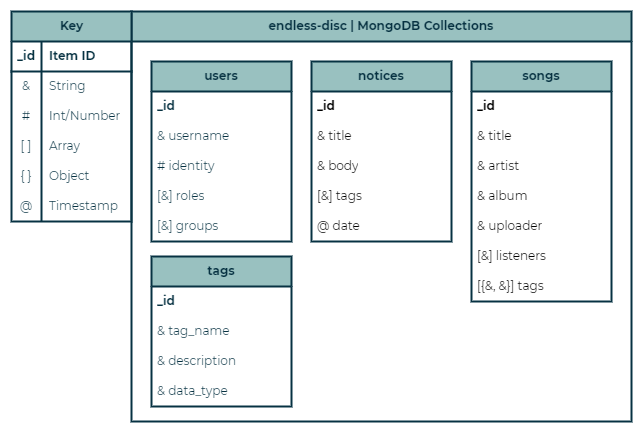

The diagram above was exported from draw.io. Its source (the exported page's mxGraphModel, read from the mxfile embedded in the PNG):
<mxGraphModel dx="1418" dy="820" grid="1" gridSize="10" guides="1" tooltips="1" connect="1" arrows="1" fold="1" page="1" pageScale="1" pageWidth="850" pageHeight="1100" background="none" math="0" shadow="0" extFonts="Permanent Marker^https://fonts.googleapis.com/css?family=Permanent+Marker">
  <root>
    <mxCell id="0" />
    <mxCell id="1" parent="0" />
    <mxCell id="OKIRK60TWcKxzY5UJVyN-18" value="endless-disc | MongoDB Collections" style="swimlane;whiteSpace=wrap;html=1;rounded=0;shadow=0;glass=0;labelBackgroundColor=none;labelBorderColor=none;strokeColor=#073242;strokeWidth=2;fontFamily=Montserrat;fontSize=12;fontColor=#073242;startSize=30;fillColor=#99c1c0;" parent="1" vertex="1">
      <mxGeometry x="230" y="230" width="500" height="410" as="geometry" />
    </mxCell>
    <mxCell id="OKIRK60TWcKxzY5UJVyN-11" value="&lt;b&gt;users&lt;/b&gt;" style="swimlane;fontStyle=0;childLayout=stackLayout;horizontal=1;startSize=30;horizontalStack=0;resizeParent=1;resizeParentMax=0;resizeLast=0;collapsible=1;marginBottom=0;whiteSpace=wrap;html=1;rounded=0;shadow=0;glass=0;labelBackgroundColor=none;labelBorderColor=none;strokeColor=#073242;strokeWidth=2;fontFamily=Montserrat;fontSize=12;fontColor=#073242;fillColor=#99c1c0;" parent="OKIRK60TWcKxzY5UJVyN-18" vertex="1">
      <mxGeometry x="20" y="50" width="140" height="180" as="geometry" />
    </mxCell>
    <mxCell id="OKIRK60TWcKxzY5UJVyN-12" value="&lt;b&gt;_id&lt;/b&gt;" style="text;strokeColor=none;fillColor=none;align=left;verticalAlign=middle;spacingLeft=4;spacingRight=4;overflow=hidden;points=[[0,0.5],[1,0.5]];portConstraint=eastwest;rotatable=0;whiteSpace=wrap;html=1;fontSize=12;fontFamily=Montserrat;fontColor=#073242;" parent="OKIRK60TWcKxzY5UJVyN-11" vertex="1">
      <mxGeometry y="30" width="140" height="30" as="geometry" />
    </mxCell>
    <mxCell id="OKIRK60TWcKxzY5UJVyN-13" value="&amp;amp; username" style="text;strokeColor=none;fillColor=none;align=left;verticalAlign=middle;spacingLeft=4;spacingRight=4;overflow=hidden;points=[[0,0.5],[1,0.5]];portConstraint=eastwest;rotatable=0;whiteSpace=wrap;html=1;fontSize=12;fontFamily=Montserrat;fontColor=#073242;" parent="OKIRK60TWcKxzY5UJVyN-11" vertex="1">
      <mxGeometry y="60" width="140" height="30" as="geometry" />
    </mxCell>
    <mxCell id="OKIRK60TWcKxzY5UJVyN-15" value="# identity" style="text;strokeColor=none;fillColor=none;align=left;verticalAlign=middle;spacingLeft=4;spacingRight=4;overflow=hidden;points=[[0,0.5],[1,0.5]];portConstraint=eastwest;rotatable=0;whiteSpace=wrap;html=1;fontSize=12;fontFamily=Montserrat;fontColor=#073242;" parent="OKIRK60TWcKxzY5UJVyN-11" vertex="1">
      <mxGeometry y="90" width="140" height="30" as="geometry" />
    </mxCell>
    <mxCell id="OKIRK60TWcKxzY5UJVyN-14" value="[&amp;amp;] roles" style="text;strokeColor=none;fillColor=none;align=left;verticalAlign=middle;spacingLeft=4;spacingRight=4;overflow=hidden;points=[[0,0.5],[1,0.5]];portConstraint=eastwest;rotatable=0;whiteSpace=wrap;html=1;fontSize=12;fontFamily=Montserrat;fontColor=#073242;" parent="OKIRK60TWcKxzY5UJVyN-11" vertex="1">
      <mxGeometry y="120" width="140" height="30" as="geometry" />
    </mxCell>
    <mxCell id="OKIRK60TWcKxzY5UJVyN-16" value="[&amp;amp;] groups" style="text;strokeColor=none;fillColor=none;align=left;verticalAlign=middle;spacingLeft=4;spacingRight=4;overflow=hidden;points=[[0,0.5],[1,0.5]];portConstraint=eastwest;rotatable=0;whiteSpace=wrap;html=1;fontSize=12;fontFamily=Montserrat;fontColor=#073242;" parent="OKIRK60TWcKxzY5UJVyN-11" vertex="1">
      <mxGeometry y="150" width="140" height="30" as="geometry" />
    </mxCell>
    <mxCell id="OKIRK60TWcKxzY5UJVyN-5" value="notices" style="swimlane;fontStyle=1;childLayout=stackLayout;horizontal=1;startSize=30;horizontalStack=0;resizeParent=1;resizeParentMax=0;resizeLast=0;collapsible=1;marginBottom=0;whiteSpace=wrap;html=1;fontFamily=Montserrat;fillColor=#99c1c0;strokeColor=#073242;strokeWidth=2;glass=0;rounded=0;shadow=0;fontColor=#073242;labelBackgroundColor=none;labelBorderColor=none;" parent="OKIRK60TWcKxzY5UJVyN-18" vertex="1">
      <mxGeometry x="180" y="50" width="140" height="180" as="geometry" />
    </mxCell>
    <mxCell id="OKIRK60TWcKxzY5UJVyN-6" value="&lt;b&gt;_id&lt;/b&gt;" style="text;strokeColor=none;fillColor=none;align=left;verticalAlign=middle;spacingLeft=4;spacingRight=4;overflow=hidden;points=[[0,0.5],[1,0.5]];portConstraint=eastwest;rotatable=0;whiteSpace=wrap;html=1;fontFamily=Montserrat;" parent="OKIRK60TWcKxzY5UJVyN-5" vertex="1">
      <mxGeometry y="30" width="140" height="30" as="geometry" />
    </mxCell>
    <mxCell id="OKIRK60TWcKxzY5UJVyN-7" value="&amp;amp; title" style="text;strokeColor=none;fillColor=none;align=left;verticalAlign=middle;spacingLeft=4;spacingRight=4;overflow=hidden;points=[[0,0.5],[1,0.5]];portConstraint=eastwest;rotatable=0;whiteSpace=wrap;html=1;fontFamily=Montserrat;" parent="OKIRK60TWcKxzY5UJVyN-5" vertex="1">
      <mxGeometry y="60" width="140" height="30" as="geometry" />
    </mxCell>
    <mxCell id="OKIRK60TWcKxzY5UJVyN-8" value="&amp;amp; body" style="text;strokeColor=none;fillColor=none;align=left;verticalAlign=middle;spacingLeft=4;spacingRight=4;overflow=hidden;points=[[0,0.5],[1,0.5]];portConstraint=eastwest;rotatable=0;whiteSpace=wrap;html=1;fontFamily=Montserrat;" parent="OKIRK60TWcKxzY5UJVyN-5" vertex="1">
      <mxGeometry y="90" width="140" height="30" as="geometry" />
    </mxCell>
    <mxCell id="OKIRK60TWcKxzY5UJVyN-9" value="[&amp;amp;] tags" style="text;strokeColor=none;fillColor=none;align=left;verticalAlign=middle;spacingLeft=4;spacingRight=4;overflow=hidden;points=[[0,0.5],[1,0.5]];portConstraint=eastwest;rotatable=0;whiteSpace=wrap;html=1;fontFamily=Montserrat;" parent="OKIRK60TWcKxzY5UJVyN-5" vertex="1">
      <mxGeometry y="120" width="140" height="30" as="geometry" />
    </mxCell>
    <mxCell id="OKIRK60TWcKxzY5UJVyN-10" value="@ date" style="text;strokeColor=none;fillColor=none;align=left;verticalAlign=middle;spacingLeft=4;spacingRight=4;overflow=hidden;points=[[0,0.5],[1,0.5]];portConstraint=eastwest;rotatable=0;whiteSpace=wrap;html=1;fontFamily=Montserrat;" parent="OKIRK60TWcKxzY5UJVyN-5" vertex="1">
      <mxGeometry y="150" width="140" height="30" as="geometry" />
    </mxCell>
    <mxCell id="OKIRK60TWcKxzY5UJVyN-51" value="songs" style="swimlane;fontStyle=1;childLayout=stackLayout;horizontal=1;startSize=30;horizontalStack=0;resizeParent=1;resizeParentMax=0;resizeLast=0;collapsible=1;marginBottom=0;whiteSpace=wrap;html=1;fontFamily=Montserrat;fillColor=#99c1c0;strokeColor=#073242;strokeWidth=2;glass=0;rounded=0;shadow=0;fontColor=#073242;labelBackgroundColor=none;labelBorderColor=none;" parent="OKIRK60TWcKxzY5UJVyN-18" vertex="1">
      <mxGeometry x="340" y="50" width="140" height="240" as="geometry" />
    </mxCell>
    <mxCell id="OKIRK60TWcKxzY5UJVyN-52" value="&lt;b&gt;_id&lt;/b&gt;" style="text;strokeColor=none;fillColor=none;align=left;verticalAlign=middle;spacingLeft=4;spacingRight=4;overflow=hidden;points=[[0,0.5],[1,0.5]];portConstraint=eastwest;rotatable=0;whiteSpace=wrap;html=1;fontFamily=Montserrat;" parent="OKIRK60TWcKxzY5UJVyN-51" vertex="1">
      <mxGeometry y="30" width="140" height="30" as="geometry" />
    </mxCell>
    <mxCell id="OKIRK60TWcKxzY5UJVyN-53" value="&amp;amp; title" style="text;strokeColor=none;fillColor=none;align=left;verticalAlign=middle;spacingLeft=4;spacingRight=4;overflow=hidden;points=[[0,0.5],[1,0.5]];portConstraint=eastwest;rotatable=0;whiteSpace=wrap;html=1;fontFamily=Montserrat;" parent="OKIRK60TWcKxzY5UJVyN-51" vertex="1">
      <mxGeometry y="60" width="140" height="30" as="geometry" />
    </mxCell>
    <mxCell id="OKIRK60TWcKxzY5UJVyN-54" value="&amp;amp; artist" style="text;strokeColor=none;fillColor=none;align=left;verticalAlign=middle;spacingLeft=4;spacingRight=4;overflow=hidden;points=[[0,0.5],[1,0.5]];portConstraint=eastwest;rotatable=0;whiteSpace=wrap;html=1;fontFamily=Montserrat;" parent="OKIRK60TWcKxzY5UJVyN-51" vertex="1">
      <mxGeometry y="90" width="140" height="30" as="geometry" />
    </mxCell>
    <mxCell id="OKIRK60TWcKxzY5UJVyN-55" value="&amp;amp; album" style="text;strokeColor=none;fillColor=none;align=left;verticalAlign=middle;spacingLeft=4;spacingRight=4;overflow=hidden;points=[[0,0.5],[1,0.5]];portConstraint=eastwest;rotatable=0;whiteSpace=wrap;html=1;fontFamily=Montserrat;" parent="OKIRK60TWcKxzY5UJVyN-51" vertex="1">
      <mxGeometry y="120" width="140" height="30" as="geometry" />
    </mxCell>
    <mxCell id="OKIRK60TWcKxzY5UJVyN-58" value="&amp;amp; uploader" style="text;strokeColor=none;fillColor=none;align=left;verticalAlign=middle;spacingLeft=4;spacingRight=4;overflow=hidden;points=[[0,0.5],[1,0.5]];portConstraint=eastwest;rotatable=0;whiteSpace=wrap;html=1;fontFamily=Montserrat;" parent="OKIRK60TWcKxzY5UJVyN-51" vertex="1">
      <mxGeometry y="150" width="140" height="30" as="geometry" />
    </mxCell>
    <mxCell id="OKIRK60TWcKxzY5UJVyN-59" value="[&amp;amp;] listeners" style="text;strokeColor=none;fillColor=none;align=left;verticalAlign=middle;spacingLeft=4;spacingRight=4;overflow=hidden;points=[[0,0.5],[1,0.5]];portConstraint=eastwest;rotatable=0;whiteSpace=wrap;html=1;fontFamily=Montserrat;" parent="OKIRK60TWcKxzY5UJVyN-51" vertex="1">
      <mxGeometry y="180" width="140" height="30" as="geometry" />
    </mxCell>
    <mxCell id="OKIRK60TWcKxzY5UJVyN-60" value="[{&amp;amp;, &amp;amp;}] tags" style="text;strokeColor=none;fillColor=none;align=left;verticalAlign=middle;spacingLeft=4;spacingRight=4;overflow=hidden;points=[[0,0.5],[1,0.5]];portConstraint=eastwest;rotatable=0;whiteSpace=wrap;html=1;fontFamily=Montserrat;" parent="OKIRK60TWcKxzY5UJVyN-51" vertex="1">
      <mxGeometry y="210" width="140" height="30" as="geometry" />
    </mxCell>
    <mxCell id="OKIRK60TWcKxzY5UJVyN-66" value="&lt;b&gt;tags&lt;/b&gt;" style="swimlane;fontStyle=0;childLayout=stackLayout;horizontal=1;startSize=30;horizontalStack=0;resizeParent=1;resizeParentMax=0;resizeLast=0;collapsible=1;marginBottom=0;whiteSpace=wrap;html=1;rounded=0;shadow=0;glass=0;labelBackgroundColor=none;labelBorderColor=none;strokeColor=#073242;strokeWidth=2;fontFamily=Montserrat;fontSize=12;fontColor=#073242;fillColor=#99c1c0;" parent="OKIRK60TWcKxzY5UJVyN-18" vertex="1">
      <mxGeometry x="20" y="245" width="140" height="150" as="geometry" />
    </mxCell>
    <mxCell id="OKIRK60TWcKxzY5UJVyN-67" value="&lt;b&gt;_id&lt;/b&gt;" style="text;strokeColor=none;fillColor=none;align=left;verticalAlign=middle;spacingLeft=4;spacingRight=4;overflow=hidden;points=[[0,0.5],[1,0.5]];portConstraint=eastwest;rotatable=0;whiteSpace=wrap;html=1;fontSize=12;fontFamily=Montserrat;fontColor=#073242;" parent="OKIRK60TWcKxzY5UJVyN-66" vertex="1">
      <mxGeometry y="30" width="140" height="30" as="geometry" />
    </mxCell>
    <mxCell id="OKIRK60TWcKxzY5UJVyN-68" value="&amp;amp; tag_name" style="text;strokeColor=none;fillColor=none;align=left;verticalAlign=middle;spacingLeft=4;spacingRight=4;overflow=hidden;points=[[0,0.5],[1,0.5]];portConstraint=eastwest;rotatable=0;whiteSpace=wrap;html=1;fontSize=12;fontFamily=Montserrat;fontColor=#073242;" parent="OKIRK60TWcKxzY5UJVyN-66" vertex="1">
      <mxGeometry y="60" width="140" height="30" as="geometry" />
    </mxCell>
    <mxCell id="OKIRK60TWcKxzY5UJVyN-69" value="&amp;amp; description" style="text;strokeColor=none;fillColor=none;align=left;verticalAlign=middle;spacingLeft=4;spacingRight=4;overflow=hidden;points=[[0,0.5],[1,0.5]];portConstraint=eastwest;rotatable=0;whiteSpace=wrap;html=1;fontSize=12;fontFamily=Montserrat;fontColor=#073242;" parent="OKIRK60TWcKxzY5UJVyN-66" vertex="1">
      <mxGeometry y="90" width="140" height="30" as="geometry" />
    </mxCell>
    <mxCell id="OKIRK60TWcKxzY5UJVyN-70" value="&amp;amp; data_type" style="text;strokeColor=none;fillColor=none;align=left;verticalAlign=middle;spacingLeft=4;spacingRight=4;overflow=hidden;points=[[0,0.5],[1,0.5]];portConstraint=eastwest;rotatable=0;whiteSpace=wrap;html=1;fontSize=12;fontFamily=Montserrat;fontColor=#073242;" parent="OKIRK60TWcKxzY5UJVyN-66" vertex="1">
      <mxGeometry y="120" width="140" height="30" as="geometry" />
    </mxCell>
    <mxCell id="OKIRK60TWcKxzY5UJVyN-34" value="Key" style="shape=table;startSize=30;container=1;collapsible=1;childLayout=tableLayout;fixedRows=1;rowLines=0;fontStyle=1;align=center;resizeLast=1;html=1;rounded=0;shadow=0;glass=0;labelBackgroundColor=none;labelBorderColor=none;strokeColor=#073242;strokeWidth=2;fontFamily=Montserrat;fontSize=12;fontColor=#073242;fillColor=#99c1c0;" parent="1" vertex="1">
      <mxGeometry x="110" y="230" width="120" height="210" as="geometry" />
    </mxCell>
    <mxCell id="OKIRK60TWcKxzY5UJVyN-35" value="" style="shape=tableRow;horizontal=0;startSize=0;swimlaneHead=0;swimlaneBody=0;fillColor=none;collapsible=0;dropTarget=0;points=[[0,0.5],[1,0.5]];portConstraint=eastwest;top=0;left=0;right=0;bottom=1;rounded=0;shadow=0;glass=0;labelBackgroundColor=none;labelBorderColor=none;strokeColor=#073242;strokeWidth=2;fontFamily=Montserrat;fontSize=12;fontColor=#073242;html=1;" parent="OKIRK60TWcKxzY5UJVyN-34" vertex="1">
      <mxGeometry y="30" width="120" height="30" as="geometry" />
    </mxCell>
    <mxCell id="OKIRK60TWcKxzY5UJVyN-36" value="_id" style="shape=partialRectangle;connectable=0;fillColor=none;top=0;left=0;bottom=0;right=0;fontStyle=1;overflow=hidden;whiteSpace=wrap;html=1;rounded=0;shadow=0;glass=0;labelBackgroundColor=none;labelBorderColor=none;strokeColor=#073242;strokeWidth=2;fontFamily=Montserrat;fontSize=12;fontColor=#073242;startSize=30;" parent="OKIRK60TWcKxzY5UJVyN-35" vertex="1">
      <mxGeometry width="30" height="30" as="geometry">
        <mxRectangle width="30" height="30" as="alternateBounds" />
      </mxGeometry>
    </mxCell>
    <mxCell id="OKIRK60TWcKxzY5UJVyN-37" value="Item ID" style="shape=partialRectangle;connectable=0;fillColor=none;top=0;left=0;bottom=0;right=0;align=left;spacingLeft=6;fontStyle=1;overflow=hidden;whiteSpace=wrap;html=1;rounded=0;shadow=0;glass=0;labelBackgroundColor=none;labelBorderColor=none;strokeColor=default;strokeWidth=2;fontFamily=Montserrat;fontSize=12;fontColor=#073242;startSize=30;" parent="OKIRK60TWcKxzY5UJVyN-35" vertex="1">
      <mxGeometry x="30" width="90" height="30" as="geometry">
        <mxRectangle width="90" height="30" as="alternateBounds" />
      </mxGeometry>
    </mxCell>
    <mxCell id="OKIRK60TWcKxzY5UJVyN-38" value="" style="shape=tableRow;horizontal=0;startSize=0;swimlaneHead=0;swimlaneBody=0;fillColor=none;collapsible=0;dropTarget=0;points=[[0,0.5],[1,0.5]];portConstraint=eastwest;top=0;left=0;right=0;bottom=0;rounded=0;shadow=0;glass=0;labelBackgroundColor=none;labelBorderColor=none;strokeColor=#073242;strokeWidth=2;fontFamily=Montserrat;fontSize=12;fontColor=#073242;html=1;" parent="OKIRK60TWcKxzY5UJVyN-34" vertex="1">
      <mxGeometry y="60" width="120" height="30" as="geometry" />
    </mxCell>
    <mxCell id="OKIRK60TWcKxzY5UJVyN-39" value="&amp;amp;" style="shape=partialRectangle;connectable=0;fillColor=none;top=0;left=0;bottom=0;right=0;editable=1;overflow=hidden;whiteSpace=wrap;html=1;rounded=0;shadow=0;glass=0;labelBackgroundColor=none;labelBorderColor=none;strokeColor=#073242;strokeWidth=2;fontFamily=Montserrat;fontSize=12;fontColor=#073242;startSize=30;" parent="OKIRK60TWcKxzY5UJVyN-38" vertex="1">
      <mxGeometry width="30" height="30" as="geometry">
        <mxRectangle width="30" height="30" as="alternateBounds" />
      </mxGeometry>
    </mxCell>
    <mxCell id="OKIRK60TWcKxzY5UJVyN-40" value="String" style="shape=partialRectangle;connectable=0;fillColor=none;top=0;left=0;bottom=0;right=0;align=left;spacingLeft=6;overflow=hidden;whiteSpace=wrap;html=1;rounded=0;shadow=0;glass=0;labelBackgroundColor=none;labelBorderColor=none;strokeColor=#073242;strokeWidth=2;fontFamily=Montserrat;fontSize=12;fontColor=#073242;startSize=30;" parent="OKIRK60TWcKxzY5UJVyN-38" vertex="1">
      <mxGeometry x="30" width="90" height="30" as="geometry">
        <mxRectangle width="90" height="30" as="alternateBounds" />
      </mxGeometry>
    </mxCell>
    <mxCell id="OKIRK60TWcKxzY5UJVyN-41" value="" style="shape=tableRow;horizontal=0;startSize=0;swimlaneHead=0;swimlaneBody=0;fillColor=none;collapsible=0;dropTarget=0;points=[[0,0.5],[1,0.5]];portConstraint=eastwest;top=0;left=0;right=0;bottom=0;rounded=0;shadow=0;glass=0;labelBackgroundColor=none;labelBorderColor=none;strokeColor=#073242;strokeWidth=2;fontFamily=Montserrat;fontSize=12;fontColor=#073242;html=1;" parent="OKIRK60TWcKxzY5UJVyN-34" vertex="1">
      <mxGeometry y="90" width="120" height="30" as="geometry" />
    </mxCell>
    <mxCell id="OKIRK60TWcKxzY5UJVyN-42" value="#" style="shape=partialRectangle;connectable=0;fillColor=none;top=0;left=0;bottom=0;right=0;editable=1;overflow=hidden;whiteSpace=wrap;html=1;rounded=0;shadow=0;glass=0;labelBackgroundColor=none;labelBorderColor=none;strokeColor=#073242;strokeWidth=2;fontFamily=Montserrat;fontSize=12;fontColor=#073242;startSize=30;" parent="OKIRK60TWcKxzY5UJVyN-41" vertex="1">
      <mxGeometry width="30" height="30" as="geometry">
        <mxRectangle width="30" height="30" as="alternateBounds" />
      </mxGeometry>
    </mxCell>
    <mxCell id="OKIRK60TWcKxzY5UJVyN-43" value="Int/Number" style="shape=partialRectangle;connectable=0;fillColor=none;top=0;left=0;bottom=0;right=0;align=left;spacingLeft=6;overflow=hidden;whiteSpace=wrap;html=1;rounded=0;shadow=0;glass=0;labelBackgroundColor=none;labelBorderColor=none;strokeColor=#073242;strokeWidth=2;fontFamily=Montserrat;fontSize=12;fontColor=#073242;startSize=30;" parent="OKIRK60TWcKxzY5UJVyN-41" vertex="1">
      <mxGeometry x="30" width="90" height="30" as="geometry">
        <mxRectangle width="90" height="30" as="alternateBounds" />
      </mxGeometry>
    </mxCell>
    <mxCell id="OKIRK60TWcKxzY5UJVyN-44" value="" style="shape=tableRow;horizontal=0;startSize=0;swimlaneHead=0;swimlaneBody=0;fillColor=none;collapsible=0;dropTarget=0;points=[[0,0.5],[1,0.5]];portConstraint=eastwest;top=0;left=0;right=0;bottom=0;rounded=0;shadow=0;glass=0;labelBackgroundColor=none;labelBorderColor=none;strokeColor=#073242;strokeWidth=2;fontFamily=Montserrat;fontSize=12;fontColor=#073242;html=1;" parent="OKIRK60TWcKxzY5UJVyN-34" vertex="1">
      <mxGeometry y="120" width="120" height="30" as="geometry" />
    </mxCell>
    <mxCell id="OKIRK60TWcKxzY5UJVyN-45" value="[ ]" style="shape=partialRectangle;connectable=0;fillColor=none;top=0;left=0;bottom=0;right=0;editable=1;overflow=hidden;whiteSpace=wrap;html=1;rounded=0;shadow=0;glass=0;labelBackgroundColor=none;labelBorderColor=none;strokeColor=#073242;strokeWidth=2;fontFamily=Montserrat;fontSize=12;fontColor=#073242;startSize=30;" parent="OKIRK60TWcKxzY5UJVyN-44" vertex="1">
      <mxGeometry width="30" height="30" as="geometry">
        <mxRectangle width="30" height="30" as="alternateBounds" />
      </mxGeometry>
    </mxCell>
    <mxCell id="OKIRK60TWcKxzY5UJVyN-46" value="Array" style="shape=partialRectangle;connectable=0;fillColor=none;top=0;left=0;bottom=0;right=0;align=left;spacingLeft=6;overflow=hidden;whiteSpace=wrap;html=1;rounded=0;shadow=0;glass=0;labelBackgroundColor=none;labelBorderColor=none;strokeColor=#073242;strokeWidth=2;fontFamily=Montserrat;fontSize=12;fontColor=#073242;startSize=30;" parent="OKIRK60TWcKxzY5UJVyN-44" vertex="1">
      <mxGeometry x="30" width="90" height="30" as="geometry">
        <mxRectangle width="90" height="30" as="alternateBounds" />
      </mxGeometry>
    </mxCell>
    <mxCell id="OKIRK60TWcKxzY5UJVyN-63" value="" style="shape=tableRow;horizontal=0;startSize=0;swimlaneHead=0;swimlaneBody=0;fillColor=none;collapsible=0;dropTarget=0;points=[[0,0.5],[1,0.5]];portConstraint=eastwest;top=0;left=0;right=0;bottom=0;rounded=0;shadow=0;glass=0;labelBackgroundColor=none;labelBorderColor=none;strokeColor=#073242;strokeWidth=2;fontFamily=Montserrat;fontSize=12;fontColor=#073242;html=1;" parent="OKIRK60TWcKxzY5UJVyN-34" vertex="1">
      <mxGeometry y="150" width="120" height="30" as="geometry" />
    </mxCell>
    <mxCell id="OKIRK60TWcKxzY5UJVyN-64" value="{ }" style="shape=partialRectangle;connectable=0;fillColor=none;top=0;left=0;bottom=0;right=0;fontStyle=0;overflow=hidden;whiteSpace=wrap;html=1;rounded=0;shadow=0;glass=0;labelBackgroundColor=none;labelBorderColor=none;strokeColor=#073242;strokeWidth=2;fontFamily=Montserrat;fontSize=12;fontColor=#073242;startSize=30;" parent="OKIRK60TWcKxzY5UJVyN-63" vertex="1">
      <mxGeometry width="30" height="30" as="geometry">
        <mxRectangle width="30" height="30" as="alternateBounds" />
      </mxGeometry>
    </mxCell>
    <mxCell id="OKIRK60TWcKxzY5UJVyN-65" value="Object" style="shape=partialRectangle;connectable=0;fillColor=none;top=0;left=0;bottom=0;right=0;align=left;spacingLeft=6;fontStyle=0;overflow=hidden;whiteSpace=wrap;html=1;rounded=0;shadow=0;glass=0;labelBackgroundColor=none;labelBorderColor=none;strokeColor=#073242;strokeWidth=2;fontFamily=Montserrat;fontSize=12;fontColor=#073242;startSize=30;" parent="OKIRK60TWcKxzY5UJVyN-63" vertex="1">
      <mxGeometry x="30" width="90" height="30" as="geometry">
        <mxRectangle width="90" height="30" as="alternateBounds" />
      </mxGeometry>
    </mxCell>
    <mxCell id="OKIRK60TWcKxzY5UJVyN-48" value="" style="shape=tableRow;horizontal=0;startSize=0;swimlaneHead=0;swimlaneBody=0;fillColor=none;collapsible=0;dropTarget=0;points=[[0,0.5],[1,0.5]];portConstraint=eastwest;top=0;left=0;right=0;bottom=0;rounded=0;shadow=0;glass=0;labelBackgroundColor=none;labelBorderColor=none;strokeColor=#073242;strokeWidth=2;fontFamily=Montserrat;fontSize=12;fontColor=#073242;html=1;" parent="OKIRK60TWcKxzY5UJVyN-34" vertex="1">
      <mxGeometry y="180" width="120" height="30" as="geometry" />
    </mxCell>
    <mxCell id="OKIRK60TWcKxzY5UJVyN-49" value="@" style="shape=partialRectangle;connectable=0;fillColor=none;top=0;left=0;bottom=0;right=0;fontStyle=0;overflow=hidden;whiteSpace=wrap;html=1;rounded=0;shadow=0;glass=0;labelBackgroundColor=none;labelBorderColor=none;strokeColor=#073242;strokeWidth=2;fontFamily=Montserrat;fontSize=12;fontColor=#073242;startSize=30;" parent="OKIRK60TWcKxzY5UJVyN-48" vertex="1">
      <mxGeometry width="30" height="30" as="geometry">
        <mxRectangle width="30" height="30" as="alternateBounds" />
      </mxGeometry>
    </mxCell>
    <mxCell id="OKIRK60TWcKxzY5UJVyN-50" value="Timestamp" style="shape=partialRectangle;connectable=0;fillColor=none;top=0;left=0;bottom=0;right=0;align=left;spacingLeft=6;fontStyle=0;overflow=hidden;whiteSpace=wrap;html=1;rounded=0;shadow=0;glass=0;labelBackgroundColor=none;labelBorderColor=none;strokeColor=#073242;strokeWidth=2;fontFamily=Montserrat;fontSize=12;fontColor=#073242;startSize=30;" parent="OKIRK60TWcKxzY5UJVyN-48" vertex="1">
      <mxGeometry x="30" width="90" height="30" as="geometry">
        <mxRectangle width="90" height="30" as="alternateBounds" />
      </mxGeometry>
    </mxCell>
  </root>
</mxGraphModel>